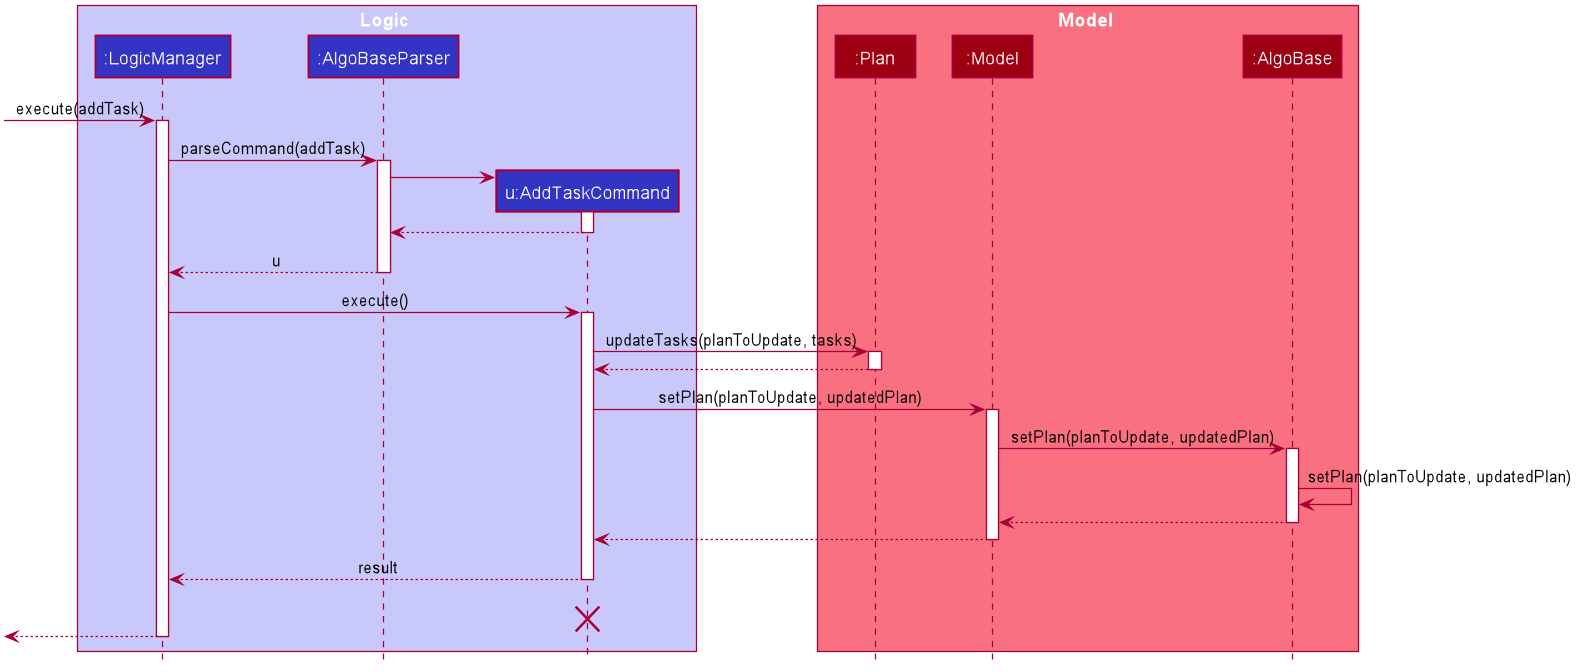

The diagram above was rendered by PlantUML. Its source (embedded in the PNG):
@startuml








skinparam BackgroundColor #FFFFFFF

skinparam Shadowing false

skinparam Class {
    FontColor #FFFFFF
    BorderThickness 1
    BorderColor #FFFFFF
    StereotypeFontColor #FFFFFF
    FontName Arial
}

skinparam Actor {
    BorderColor #000000
    Color #000000
    FontName Arial
}

skinparam Sequence {
    MessageAlign center
    BoxFontSize 15
    BoxPadding 0
    BoxFontColor #FFFFFF
    FontName Arial
}

skinparam Participant {
    FontColor #FFFFFFF
    Padding 20
}

skinparam MinClassWidth 50
skinparam ParticipantPadding 10
skinparam Shadowing false
skinparam DefaultTextAlignment center
skinparam packageStyle Rectangle

hide footbox
hide members
hide circle

box Logic #C8C8FA
participant ":LogicManager" as LogicManager #3333C4
participant ":AlgoBaseParser" as AlgoBaseParser #3333C4
participant "u:AddTaskCommand" as AddTaskCommand #3333C4
end box

box Model #F97181
participant ":Plan" as Plan #9D0012
participant ":Model" as Model #9D0012
participant ":AlgoBase" as AlgoBase #9D0012
end box
[-> LogicManager : execute(addTask)
activate LogicManager

LogicManager -> AlgoBaseParser : parseCommand(addTask)
activate AlgoBaseParser

create AddTaskCommand
AlgoBaseParser -> AddTaskCommand
activate AddTaskCommand

AddTaskCommand --> AlgoBaseParser
deactivate AddTaskCommand

AlgoBaseParser --> LogicManager : u
deactivate AlgoBaseParser

LogicManager -> AddTaskCommand : execute()
activate AddTaskCommand

AddTaskCommand -> Plan : updateTasks(planToUpdate, tasks)
activate Plan

Plan --> AddTaskCommand
deactivate Plan

AddTaskCommand -> Model : setPlan(planToUpdate, updatedPlan)
activate Model

Model -> AlgoBase : setPlan(planToUpdate, updatedPlan)
activate AlgoBase

AlgoBase -> AlgoBase : setPlan(planToUpdate, updatedPlan)
AlgoBase --> Model
deactivate AlgoBase

Model --> AddTaskCommand
deactivate Model

AddTaskCommand --> LogicManager : result
deactivate AddTaskCommand
AddTaskCommand -[hidden]-> LogicManager : result
destroy AddTaskCommand

[<--LogicManager
deactivate LogicManager
@enduml